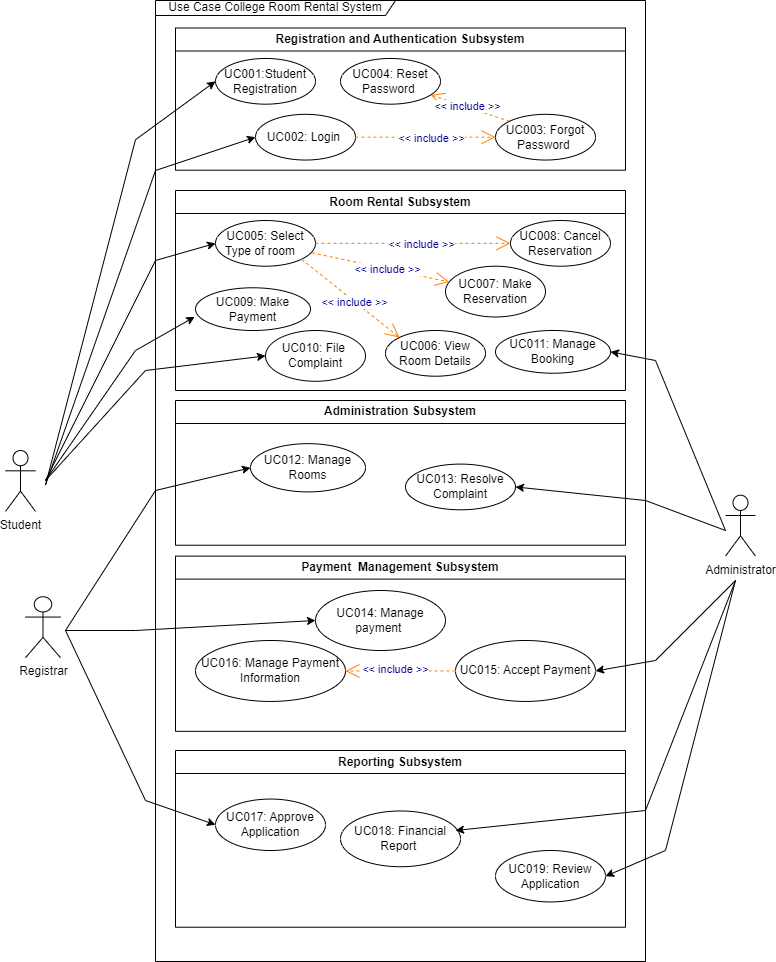

The diagram above was exported from draw.io. Its source (the exported page's mxGraphModel, read from the mxfile embedded in the PNG):
<mxGraphModel dx="1084" dy="1668" grid="1" gridSize="10" guides="1" tooltips="1" connect="1" arrows="1" fold="1" page="1" pageScale="1" pageWidth="850" pageHeight="1100" math="0" shadow="0">
  <root>
    <mxCell id="0" />
    <mxCell id="1" parent="0" />
    <mxCell id="KQO9jH8nyFL2MTFeBonw-2" value="Registration and Authentication Subsystem" style="swimlane;whiteSpace=wrap;html=1;" parent="1" vertex="1">
      <mxGeometry x="-640" y="-1042.5" width="450" height="142.18749999999997" as="geometry" />
    </mxCell>
    <mxCell id="KQO9jH8nyFL2MTFeBonw-4" value="UC001:Student Registration" style="ellipse;whiteSpace=wrap;html=1;" parent="KQO9jH8nyFL2MTFeBonw-2" vertex="1">
      <mxGeometry x="40" y="30.46875" width="100" height="45.70312500000001" as="geometry" />
    </mxCell>
    <mxCell id="10" value="UC002: Login&amp;nbsp;" style="ellipse;whiteSpace=wrap;html=1;" parent="KQO9jH8nyFL2MTFeBonw-2" vertex="1">
      <mxGeometry x="80" y="86.32812499999999" width="100" height="45.70312500000001" as="geometry" />
    </mxCell>
    <mxCell id="0-zyEabO3b3Nqnx6nwkn-17" value="UC004: Reset Password&amp;nbsp;" style="ellipse;whiteSpace=wrap;html=1;" parent="KQO9jH8nyFL2MTFeBonw-2" vertex="1">
      <mxGeometry x="165" y="30.471562500000005" width="100" height="45.70312500000001" as="geometry" />
    </mxCell>
    <mxCell id="16" value="&amp;lt;&amp;lt; include &amp;gt;&amp;gt;" style="endArrow=open;endSize=12;dashed=1;html=1;fontColor=#000099;strokeColor=#FF8000;exitX=0;exitY=0;exitDx=0;exitDy=0;" parent="KQO9jH8nyFL2MTFeBonw-2" source="0-zyEabO3b3Nqnx6nwkn-16" target="0-zyEabO3b3Nqnx6nwkn-17" edge="1">
      <mxGeometry x="0.092" y="-1" width="160" relative="1" as="geometry">
        <mxPoint x="330" y="83.7890625" as="sourcePoint" />
        <mxPoint x="1044.2496665493472" y="222.6959447392396" as="targetPoint" />
        <mxPoint as="offset" />
      </mxGeometry>
    </mxCell>
    <mxCell id="0-zyEabO3b3Nqnx6nwkn-16" value="UC003: Forgot Password&amp;nbsp;" style="ellipse;whiteSpace=wrap;html=1;" parent="KQO9jH8nyFL2MTFeBonw-2" vertex="1">
      <mxGeometry x="320" y="86.32531249999998" width="100" height="45.70312500000001" as="geometry" />
    </mxCell>
    <mxCell id="17" value="&amp;lt;&amp;lt; include &amp;gt;&amp;gt;" style="endArrow=open;endSize=12;dashed=1;html=1;entryX=0;entryY=0.5;fontColor=#000099;strokeColor=#FF8000;entryDx=0;entryDy=0;exitX=1;exitY=0.5;exitDx=0;exitDy=0;" parent="KQO9jH8nyFL2MTFeBonw-2" source="10" target="0-zyEabO3b3Nqnx6nwkn-16" edge="1">
      <mxGeometry x="0.092" y="-1" width="160" relative="1" as="geometry">
        <mxPoint x="950" y="236.1328125" as="sourcePoint" />
        <mxPoint x="1054.2496665493472" y="232.85219473923956" as="targetPoint" />
        <mxPoint as="offset" />
      </mxGeometry>
    </mxCell>
    <mxCell id="p6wvhc3B9uR91UHaSarG-1" value="Room Rental Subsystem" style="swimlane;whiteSpace=wrap;html=1;" parent="1" vertex="1">
      <mxGeometry x="-640" y="-880" width="450" height="200" as="geometry" />
    </mxCell>
    <mxCell id="p6wvhc3B9uR91UHaSarG-2" value="UC006: View Room Details" style="ellipse;whiteSpace=wrap;html=1;" parent="p6wvhc3B9uR91UHaSarG-1" vertex="1">
      <mxGeometry x="210" y="139.99499999999995" width="100" height="45.70312499999998" as="geometry" />
    </mxCell>
    <mxCell id="p6wvhc3B9uR91UHaSarG-3" value="UC007: Make Reservation" style="ellipse;whiteSpace=wrap;html=1;" parent="p6wvhc3B9uR91UHaSarG-1" vertex="1">
      <mxGeometry x="270" y="75.70031249999994" width="100" height="50.781249999999986" as="geometry" />
    </mxCell>
    <mxCell id="p6wvhc3B9uR91UHaSarG-4" value="UC005: Select Type of room&amp;nbsp; &amp;nbsp;" style="ellipse;whiteSpace=wrap;html=1;" parent="p6wvhc3B9uR91UHaSarG-1" vertex="1">
      <mxGeometry x="40" y="30.000312499999986" width="100" height="45.70312499999998" as="geometry" />
    </mxCell>
    <mxCell id="p6wvhc3B9uR91UHaSarG-5" value="UC008: Cancel Reservation" style="ellipse;whiteSpace=wrap;html=1;" parent="p6wvhc3B9uR91UHaSarG-1" vertex="1">
      <mxGeometry x="335" y="30.000312499999986" width="100" height="45.70312499999998" as="geometry" />
    </mxCell>
    <mxCell id="20" value="&amp;lt;&amp;lt; include &amp;gt;&amp;gt;" style="endArrow=open;endSize=12;dashed=1;html=1;entryX=0;entryY=0;fontColor=#000099;strokeColor=#FF8000;entryDx=0;entryDy=0;exitX=1;exitY=1;exitDx=0;exitDy=0;" parent="p6wvhc3B9uR91UHaSarG-1" source="p6wvhc3B9uR91UHaSarG-4" target="p6wvhc3B9uR91UHaSarG-2" edge="1">
      <mxGeometry x="0.092" y="-1" width="160" relative="1" as="geometry">
        <mxPoint x="980" y="104.10156249999994" as="sourcePoint" />
        <mxPoint x="1084.2496665493472" y="100.82094473923955" as="targetPoint" />
        <mxPoint as="offset" />
      </mxGeometry>
    </mxCell>
    <mxCell id="19" value="&amp;lt;&amp;lt; include &amp;gt;&amp;gt;" style="endArrow=open;endSize=12;dashed=1;html=1;fontColor=#000099;strokeColor=#FF8000;exitX=0.965;exitY=0.707;exitDx=0;exitDy=0;exitPerimeter=0;" parent="p6wvhc3B9uR91UHaSarG-1" source="p6wvhc3B9uR91UHaSarG-4" target="p6wvhc3B9uR91UHaSarG-3" edge="1">
      <mxGeometry x="0.092" y="-1" width="160" relative="1" as="geometry">
        <mxPoint x="970" y="93.94531249999997" as="sourcePoint" />
        <mxPoint x="1074.2496665493472" y="90.66469473923955" as="targetPoint" />
        <mxPoint as="offset" />
      </mxGeometry>
    </mxCell>
    <mxCell id="18" value="&amp;lt;&amp;lt; include &amp;gt;&amp;gt;" style="endArrow=open;endSize=12;dashed=1;html=1;fontColor=#000099;strokeColor=#FF8000;exitX=1;exitY=0.5;exitDx=0;exitDy=0;entryX=0;entryY=0.5;entryDx=0;entryDy=0;" parent="p6wvhc3B9uR91UHaSarG-1" source="p6wvhc3B9uR91UHaSarG-4" target="p6wvhc3B9uR91UHaSarG-5" edge="1">
      <mxGeometry x="0.092" y="-1" width="160" relative="1" as="geometry">
        <mxPoint x="960" y="83.7890625" as="sourcePoint" />
        <mxPoint x="320" y="80" as="targetPoint" />
        <mxPoint as="offset" />
      </mxGeometry>
    </mxCell>
    <mxCell id="p6wvhc3B9uR91UHaSarG-23" value="UC011: Manage Booking" style="ellipse;whiteSpace=wrap;html=1;" parent="p6wvhc3B9uR91UHaSarG-1" vertex="1">
      <mxGeometry x="320" y="139.99" width="115" height="42.72" as="geometry" />
    </mxCell>
    <mxCell id="26" value="UC010: File&amp;nbsp; Complaint" style="ellipse;whiteSpace=wrap;html=1;" parent="p6wvhc3B9uR91UHaSarG-1" vertex="1">
      <mxGeometry x="90" y="140" width="100" height="50.781249999999986" as="geometry" />
    </mxCell>
    <mxCell id="42" value="UC009: Make Payment" style="ellipse;whiteSpace=wrap;html=1;" parent="p6wvhc3B9uR91UHaSarG-1" vertex="1">
      <mxGeometry x="20" y="97.27999999999999" width="115" height="42.72" as="geometry" />
    </mxCell>
    <mxCell id="8" value="Use Case College Room Rental System" style="shape=umlFrame;whiteSpace=wrap;html=1;width=240;height=15;" parent="p6wvhc3B9uR91UHaSarG-1" vertex="1">
      <mxGeometry x="-20" y="-190" width="490" height="960.98" as="geometry" />
    </mxCell>
    <mxCell id="30" value="UC016: Manage Payment Information" style="ellipse;whiteSpace=wrap;html=1;" parent="p6wvhc3B9uR91UHaSarG-1" vertex="1">
      <mxGeometry x="20" y="449.9953125" width="150" height="60.94" as="geometry" />
    </mxCell>
    <mxCell id="p6wvhc3B9uR91UHaSarG-14" value="UC014: Manage payment&amp;nbsp;" style="ellipse;whiteSpace=wrap;html=1;" parent="p6wvhc3B9uR91UHaSarG-1" vertex="1">
      <mxGeometry x="140" y="399.99531249999995" width="130" height="60" as="geometry" />
    </mxCell>
    <mxCell id="25" value="UC015: Accept Payment" style="ellipse;whiteSpace=wrap;html=1;" parent="p6wvhc3B9uR91UHaSarG-1" vertex="1">
      <mxGeometry x="280" y="449.9993749999999" width="140" height="60.9375" as="geometry" />
    </mxCell>
    <mxCell id="36" value="&amp;lt;&amp;lt; include &amp;gt;&amp;gt;" style="endArrow=open;endSize=12;dashed=1;html=1;fontColor=#000099;strokeColor=#FF8000;entryX=1;entryY=0.5;entryDx=0;entryDy=0;exitX=0;exitY=0.5;exitDx=0;exitDy=0;" parent="p6wvhc3B9uR91UHaSarG-1" source="25" target="30" edge="1">
      <mxGeometry x="0.092" y="-1" width="160" relative="1" as="geometry">
        <mxPoint x="300" y="505.63" as="sourcePoint" />
        <mxPoint x="257.3706928882625" y="471.54894007503367" as="targetPoint" />
        <mxPoint as="offset" />
      </mxGeometry>
    </mxCell>
    <mxCell id="p6wvhc3B9uR91UHaSarG-22" value="Payment&amp;nbsp; Management Subsystem" style="swimlane;whiteSpace=wrap;html=1;movable=1;resizable=1;rotatable=1;deletable=1;editable=1;connectable=1;" parent="1" vertex="1">
      <mxGeometry x="-640" y="-514.3746875" width="450" height="175.1953125" as="geometry" />
    </mxCell>
    <mxCell id="p6wvhc3B9uR91UHaSarG-15" value="Reporting Subsystem" style="swimlane;whiteSpace=wrap;html=1;" parent="1" vertex="1">
      <mxGeometry x="-640" y="-320" width="450" height="176.72" as="geometry" />
    </mxCell>
    <mxCell id="p6wvhc3B9uR91UHaSarG-6" value="UC019: Review Application" style="ellipse;whiteSpace=wrap;html=1;" parent="p6wvhc3B9uR91UHaSarG-15" vertex="1">
      <mxGeometry x="320" y="100" width="110" height="51.44" as="geometry" />
    </mxCell>
    <mxCell id="0-zyEabO3b3Nqnx6nwkn-23" value="UC018: Financial Report&amp;nbsp;" style="ellipse;whiteSpace=wrap;html=1;" parent="p6wvhc3B9uR91UHaSarG-15" vertex="1">
      <mxGeometry x="165" y="60.49" width="120" height="55.74" as="geometry" />
    </mxCell>
    <mxCell id="0-zyEabO3b3Nqnx6nwkn-21" value="UC017: Approve Application" style="ellipse;whiteSpace=wrap;html=1;" parent="p6wvhc3B9uR91UHaSarG-15" vertex="1">
      <mxGeometry x="40" y="48.56" width="110" height="51.44" as="geometry" />
    </mxCell>
    <mxCell id="RMzTV7LkMAinpSwhKqv6-7" value="Registrar" style="shape=umlActor;verticalLabelPosition=bottom;verticalAlign=top;html=1;outlineConnect=0;" parent="1" vertex="1">
      <mxGeometry x="-790" y="-473.7500000000001" width="35" height="60.9375" as="geometry" />
    </mxCell>
    <mxCell id="RMzTV7LkMAinpSwhKqv6-8" value="Administrator" style="shape=umlActor;verticalLabelPosition=bottom;verticalAlign=top;html=1;outlineConnect=0;" parent="1" vertex="1">
      <mxGeometry x="-90" y="-575.3125000000001" width="30" height="60.9375" as="geometry" />
    </mxCell>
    <mxCell id="p6wvhc3B9uR91UHaSarG-10" value="Administration Subsystem" style="swimlane;whiteSpace=wrap;html=1;" parent="1" vertex="1">
      <mxGeometry x="-640" y="-670.0037500000001" width="450" height="144.72656249999997" as="geometry" />
    </mxCell>
    <mxCell id="p6wvhc3B9uR91UHaSarG-12" value="UC012: Manage Rooms" style="ellipse;whiteSpace=wrap;html=1;" parent="p6wvhc3B9uR91UHaSarG-10" vertex="1">
      <mxGeometry x="75" y="43.16406249999999" width="115" height="48.24218749999999" as="geometry" />
    </mxCell>
    <mxCell id="p6wvhc3B9uR91UHaSarG-13" value="UC013: Resolve Complaint" style="ellipse;whiteSpace=wrap;html=1;" parent="p6wvhc3B9uR91UHaSarG-10" vertex="1">
      <mxGeometry x="230" y="63.6" width="110" height="45.7" as="geometry" />
    </mxCell>
    <mxCell id="0-zyEabO3b3Nqnx6nwkn-39" value="" style="endArrow=classic;html=1;rounded=0;entryX=0;entryY=0.5;entryDx=0;entryDy=0;" parent="1" target="KQO9jH8nyFL2MTFeBonw-4" edge="1">
      <mxGeometry width="50" height="50" relative="1" as="geometry">
        <mxPoint x="-770" y="-585.46875" as="sourcePoint" />
        <mxPoint x="-380" y="-859.6875" as="targetPoint" />
        <Array as="points">
          <mxPoint x="-680" y="-930.78125" />
        </Array>
      </mxGeometry>
    </mxCell>
    <mxCell id="0-zyEabO3b3Nqnx6nwkn-40" value="" style="endArrow=classic;html=1;rounded=0;entryX=0;entryY=0.5;entryDx=0;entryDy=0;" parent="1" target="10" edge="1">
      <mxGeometry width="50" height="50" relative="1" as="geometry">
        <mxPoint x="-770" y="-585.46875" as="sourcePoint" />
        <mxPoint x="-380" y="-758.125" as="targetPoint" />
        <Array as="points">
          <mxPoint x="-660" y="-900" />
        </Array>
      </mxGeometry>
    </mxCell>
    <mxCell id="RMzTV7LkMAinpSwhKqv6-3" value="Student" style="shape=umlActor;verticalLabelPosition=bottom;verticalAlign=top;html=1;outlineConnect=0;" parent="1" vertex="1">
      <mxGeometry x="-810" y="-620.0046875" width="30" height="60.93750000000001" as="geometry" />
    </mxCell>
    <mxCell id="28" value="" style="endArrow=classic;html=1;rounded=0;entryX=0;entryY=0.5;entryDx=0;entryDy=0;" parent="1" target="p6wvhc3B9uR91UHaSarG-4" edge="1">
      <mxGeometry width="50" height="50" relative="1" as="geometry">
        <mxPoint x="-770" y="-590" as="sourcePoint" />
        <mxPoint x="-460.0000000000043" y="-1157.8515625" as="targetPoint" />
        <Array as="points">
          <mxPoint x="-660" y="-810" />
        </Array>
      </mxGeometry>
    </mxCell>
    <mxCell id="29" value="" style="endArrow=classic;html=1;rounded=0;entryX=0;entryY=0.5;entryDx=0;entryDy=0;" parent="1" target="26" edge="1">
      <mxGeometry width="50" height="50" relative="1" as="geometry">
        <mxPoint x="-770" y="-590" as="sourcePoint" />
        <mxPoint x="-470.0000000000043" y="-1007.8515625" as="targetPoint" />
        <Array as="points">
          <mxPoint x="-670" y="-700" />
        </Array>
      </mxGeometry>
    </mxCell>
    <mxCell id="32" value="" style="endArrow=classic;html=1;rounded=0;entryX=1;entryY=0.5;entryDx=0;entryDy=0;" parent="1" target="p6wvhc3B9uR91UHaSarG-6" edge="1">
      <mxGeometry width="50" height="50" relative="1" as="geometry">
        <mxPoint x="-80" y="-490" as="sourcePoint" />
        <mxPoint x="-554.9999999999991" y="-386.30859375" as="targetPoint" />
        <Array as="points">
          <mxPoint x="-150" y="-220" />
        </Array>
      </mxGeometry>
    </mxCell>
    <mxCell id="33" value="" style="endArrow=classic;html=1;rounded=0;" parent="1" edge="1">
      <mxGeometry width="50" height="50" relative="1" as="geometry">
        <mxPoint x="-80" y="-490" as="sourcePoint" />
        <mxPoint x="-360" y="-240" as="targetPoint" />
        <Array as="points">
          <mxPoint x="-170" y="-260" />
        </Array>
      </mxGeometry>
    </mxCell>
    <mxCell id="34" value="" style="endArrow=classic;html=1;rounded=0;entryX=0;entryY=0.5;entryDx=0;entryDy=0;" parent="1" target="0-zyEabO3b3Nqnx6nwkn-21" edge="1">
      <mxGeometry width="50" height="50" relative="1" as="geometry">
        <mxPoint x="-750" y="-440" as="sourcePoint" />
        <mxPoint x="-554.9999999999991" y="-386.30859375" as="targetPoint" />
        <Array as="points">
          <mxPoint x="-670" y="-270" />
        </Array>
      </mxGeometry>
    </mxCell>
    <mxCell id="39" value="" style="endArrow=classic;html=1;rounded=0;entryX=1;entryY=0.5;entryDx=0;entryDy=0;" parent="1" target="25" edge="1">
      <mxGeometry width="50" height="50" relative="1" as="geometry">
        <mxPoint x="-80" y="-490" as="sourcePoint" />
        <mxPoint x="-262.0080872533963" y="-557.9724609341406" as="targetPoint" />
        <Array as="points">
          <mxPoint x="-160" y="-410" />
        </Array>
      </mxGeometry>
    </mxCell>
    <mxCell id="43" value="" style="endArrow=classic;html=1;rounded=0;entryX=0;entryY=0.5;entryDx=0;entryDy=0;" parent="1" target="p6wvhc3B9uR91UHaSarG-12" edge="1">
      <mxGeometry width="50" height="50" relative="1" as="geometry">
        <mxPoint x="-750" y="-440" as="sourcePoint" />
        <mxPoint x="-588.24" y="-205.02080000000024" as="targetPoint" />
        <Array as="points">
          <mxPoint x="-660" y="-580" />
        </Array>
      </mxGeometry>
    </mxCell>
    <mxCell id="44" value="" style="endArrow=classic;html=1;rounded=0;entryX=1;entryY=0.5;entryDx=0;entryDy=0;" parent="1" target="p6wvhc3B9uR91UHaSarG-13" edge="1">
      <mxGeometry width="50" height="50" relative="1" as="geometry">
        <mxPoint x="-90" y="-540" as="sourcePoint" />
        <mxPoint x="-330" y="-624.3746874999997" as="targetPoint" />
        <Array as="points">
          <mxPoint x="-170" y="-570" />
        </Array>
      </mxGeometry>
    </mxCell>
    <mxCell id="45" value="" style="endArrow=classic;html=1;rounded=0;entryX=-0.007;entryY=0.68;entryDx=0;entryDy=0;entryPerimeter=0;" parent="1" target="42" edge="1">
      <mxGeometry width="50" height="50" relative="1" as="geometry">
        <mxPoint x="-770" y="-590" as="sourcePoint" />
        <mxPoint x="-539.9999999999998" y="-704.609375" as="targetPoint" />
        <Array as="points">
          <mxPoint x="-680" y="-720" />
        </Array>
      </mxGeometry>
    </mxCell>
    <mxCell id="46" value="" style="endArrow=classic;html=1;rounded=0;entryX=1;entryY=0.5;entryDx=0;entryDy=0;" parent="1" target="p6wvhc3B9uR91UHaSarG-23" edge="1">
      <mxGeometry width="50" height="50" relative="1" as="geometry">
        <mxPoint x="-90" y="-540" as="sourcePoint" />
        <mxPoint x="-289.9999999999984" y="-573.5537499999996" as="targetPoint" />
        <Array as="points">
          <mxPoint x="-160" y="-710" />
        </Array>
      </mxGeometry>
    </mxCell>
    <mxCell id="47" value="" style="endArrow=classic;html=1;rounded=0;entryX=0;entryY=0.5;entryDx=0;entryDy=0;" parent="1" target="p6wvhc3B9uR91UHaSarG-14" edge="1">
      <mxGeometry width="50" height="50" relative="1" as="geometry">
        <mxPoint x="-750" y="-440" as="sourcePoint" />
        <mxPoint x="-554.9999999999991" y="-592.7185937500001" as="targetPoint" />
        <Array as="points">
          <mxPoint x="-680" y="-440" />
        </Array>
      </mxGeometry>
    </mxCell>
  </root>
</mxGraphModel>